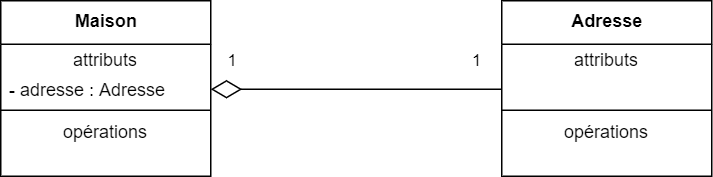

The diagram above was exported from draw.io. Its source (the exported page's mxGraphModel, read from the mxfile embedded in the PNG):
<mxGraphModel dx="1408" dy="851" grid="0" gridSize="10" guides="1" tooltips="1" connect="1" arrows="1" fold="1" page="1" pageScale="1" pageWidth="1100" pageHeight="850" math="0" shadow="0">
  <root>
    <mxCell id="0" />
    <mxCell id="1" parent="0" />
    <mxCell id="2" value="&lt;b&gt;Maison&lt;/b&gt;" style="swimlane;fontStyle=0;align=center;verticalAlign=top;childLayout=stackLayout;horizontal=1;startSize=29;horizontalStack=0;resizeParent=1;resizeParentMax=0;resizeLast=0;collapsible=0;marginBottom=0;html=1;" vertex="1" parent="1">
      <mxGeometry x="341" y="160" width="140" height="117" as="geometry" />
    </mxCell>
    <mxCell id="3" value="attributs" style="text;html=1;strokeColor=none;fillColor=none;align=center;verticalAlign=middle;spacingLeft=4;spacingRight=4;overflow=hidden;rotatable=0;points=[[0,0.5],[1,0.5]];portConstraint=eastwest;" vertex="1" parent="2">
      <mxGeometry y="29" width="140" height="20" as="geometry" />
    </mxCell>
    <mxCell id="4" value="- adresse : Adresse" style="text;html=1;strokeColor=none;fillColor=none;align=left;verticalAlign=middle;spacingLeft=4;spacingRight=4;overflow=hidden;rotatable=0;points=[[0,0.5],[1,0.5]];portConstraint=eastwest;" vertex="1" parent="2">
      <mxGeometry y="49" width="140" height="20" as="geometry" />
    </mxCell>
    <mxCell id="5" value="" style="line;strokeWidth=1;fillColor=none;align=left;verticalAlign=middle;spacingTop=-1;spacingLeft=3;spacingRight=3;rotatable=0;labelPosition=right;points=[];portConstraint=eastwest;" vertex="1" parent="2">
      <mxGeometry y="69" width="140" height="8" as="geometry" />
    </mxCell>
    <mxCell id="6" value="opérations" style="text;html=1;strokeColor=none;fillColor=none;align=center;verticalAlign=middle;spacingLeft=4;spacingRight=4;overflow=hidden;rotatable=0;points=[[0,0.5],[1,0.5]];portConstraint=eastwest;" vertex="1" parent="2">
      <mxGeometry y="77" width="140" height="20" as="geometry" />
    </mxCell>
    <mxCell id="7" value="&amp;nbsp;&amp;nbsp;" style="text;html=1;strokeColor=none;fillColor=none;align=left;verticalAlign=middle;spacingLeft=4;spacingRight=4;overflow=hidden;rotatable=0;points=[[0,0.5],[1,0.5]];portConstraint=eastwest;" vertex="1" parent="2">
      <mxGeometry y="97" width="140" height="20" as="geometry" />
    </mxCell>
    <mxCell id="8" value="&lt;b&gt;Adresse&lt;/b&gt;" style="swimlane;fontStyle=0;align=center;verticalAlign=top;childLayout=stackLayout;horizontal=1;startSize=29;horizontalStack=0;resizeParent=1;resizeParentMax=0;resizeLast=0;collapsible=0;marginBottom=0;html=1;" vertex="1" parent="1">
      <mxGeometry x="675" y="160" width="140" height="117" as="geometry" />
    </mxCell>
    <mxCell id="9" value="attributs" style="text;html=1;strokeColor=none;fillColor=none;align=center;verticalAlign=middle;spacingLeft=4;spacingRight=4;overflow=hidden;rotatable=0;points=[[0,0.5],[1,0.5]];portConstraint=eastwest;" vertex="1" parent="8">
      <mxGeometry y="29" width="140" height="20" as="geometry" />
    </mxCell>
    <mxCell id="10" value="&amp;nbsp;&amp;nbsp;" style="text;html=1;strokeColor=none;fillColor=none;align=left;verticalAlign=middle;spacingLeft=4;spacingRight=4;overflow=hidden;rotatable=0;points=[[0,0.5],[1,0.5]];portConstraint=eastwest;" vertex="1" parent="8">
      <mxGeometry y="49" width="140" height="20" as="geometry" />
    </mxCell>
    <mxCell id="11" value="" style="line;strokeWidth=1;fillColor=none;align=left;verticalAlign=middle;spacingTop=-1;spacingLeft=3;spacingRight=3;rotatable=0;labelPosition=right;points=[];portConstraint=eastwest;" vertex="1" parent="8">
      <mxGeometry y="69" width="140" height="8" as="geometry" />
    </mxCell>
    <mxCell id="12" value="opérations" style="text;html=1;strokeColor=none;fillColor=none;align=center;verticalAlign=middle;spacingLeft=4;spacingRight=4;overflow=hidden;rotatable=0;points=[[0,0.5],[1,0.5]];portConstraint=eastwest;" vertex="1" parent="8">
      <mxGeometry y="77" width="140" height="20" as="geometry" />
    </mxCell>
    <mxCell id="13" value="&amp;nbsp;&amp;nbsp;" style="text;html=1;strokeColor=none;fillColor=none;align=left;verticalAlign=middle;spacingLeft=4;spacingRight=4;overflow=hidden;rotatable=0;points=[[0,0.5],[1,0.5]];portConstraint=eastwest;" vertex="1" parent="8">
      <mxGeometry y="97" width="140" height="20" as="geometry" />
    </mxCell>
    <mxCell id="14" style="edgeStyle=orthogonalEdgeStyle;rounded=0;orthogonalLoop=1;jettySize=auto;html=1;exitX=0;exitY=0.5;exitDx=0;exitDy=0;entryX=1;entryY=0.5;entryDx=0;entryDy=0;endArrow=diamondThin;endFill=0;endSize=18;snapToPoint=0;orthogonal=0;" edge="1" source="10" target="4" parent="1">
      <mxGeometry relative="1" as="geometry" />
    </mxCell>
    <mxCell id="15" value="1" style="edgeLabel;html=1;align=center;verticalAlign=middle;resizable=0;points=[];" vertex="1" connectable="0" parent="14">
      <mxGeometry x="0.8095" relative="1" as="geometry">
        <mxPoint x="-5" y="-20" as="offset" />
      </mxGeometry>
    </mxCell>
    <mxCell id="16" value="1" style="edgeLabel;html=1;align=center;verticalAlign=middle;resizable=0;points=[];" vertex="1" connectable="0" parent="14">
      <mxGeometry x="-0.8454" y="-1" relative="1" as="geometry">
        <mxPoint x="-3" y="-19" as="offset" />
      </mxGeometry>
    </mxCell>
  </root>
</mxGraphModel>